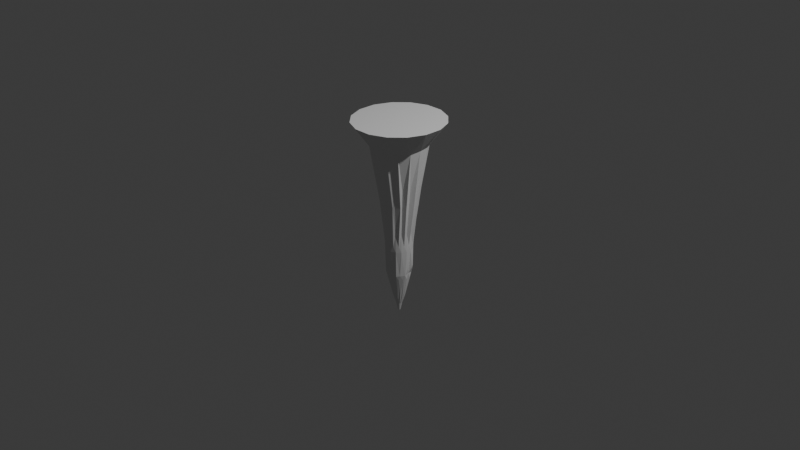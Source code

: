 # Source: stalactituwuL.blend  (saved by Blender 4.0.36; exported with 4.5.12 LTS)
import bpy
from mathutils import Matrix  # noqa: F401  (used for matrix-valued properties, if any)

bpy.ops.wm.read_factory_settings(use_empty=True)
scene = bpy.context.scene
scene.name = 'Scene'

# ---- collections
col_collection = bpy.data.collections.new('Collection'); scene.collection.children.link(col_collection)

# ---- world
world_world = bpy.data.worlds.new('World'); scene.world = world_world
world_world.use_nodes = True; world_world.node_tree.nodes.clear()
_N = world_world.node_tree.nodes; _L = world_world.node_tree.links
n0 = _N.new('ShaderNodeOutputWorld'); n0.name = 'World Output'; n0.location = (300, 300)
n1 = _N.new('ShaderNodeBackground'); n1.name = 'Background'; n1.location = (10, 300)
n1.inputs[0].default_value = (0.05088, 0.05088, 0.05088, 1.0)
_L.new(n1.outputs[0], n0.inputs[0])
n0.is_active_output = True
world_world.color = (0.05088, 0.05088, 0.05088)
world_world.use_sun_shadow = False
world_world.sun_shadow_jitter_overblur = 0.0

# ---- cameras
cam_camera = bpy.data.cameras.new('Camera')
cam_camera.clip_end = 100.0
cam_camera.ortho_scale = 7.314

# ---- lights
light_light = bpy.data.lights.new('Light', 'POINT')
light_light.transmission_factor = 0.0
light_light.use_soft_falloff = False
light_light.energy = 1000.0
light_light.shadow_soft_size = 0.1
light_light.shadow_maximum_resolution = 0.006
light_light.use_absolute_resolution = True

# ---- meshes
me_cylinder = bpy.data.meshes.new('Cylinder')
me_cylinder.from_pydata([(-5.387e-05, 0.1061, -0.8846), (-5.215e-08, 1.611, 0.974), (0.02095, 0.104, -0.8846), (0.3143, 1.58, 0.974), (0.04114, 0.09799, -0.8846), (0.6165, 1.488, 0.974), (0.05975, 0.08819, -0.8846), (0.895, 1.339, 0.974), (0.07606, 0.075, -0.8846), (1.139, 1.139, 0.974), (0.08945, 0.05892, -0.8846), (1.339, 0.895, 0.974), (0.0994, 0.04059, -0.8846), (1.488, 0.6165, 0.974), (0.1055, 0.02069, -0.8846), (1.58, 0.3143, 0.974), (0.1076, -5.652e-06, -0.8846), (1.611, 1.93e-07, 0.974), (0.1055, -0.0207, -0.8846), (1.58, -0.3143, 0.974), (0.0994, -0.0406, -0.8846), (1.488, -0.6165, 0.974), (0.08945, -0.05894, -0.8846), (1.339, -0.895, 0.974), (0.07606, -0.07501, -0.8846), (1.139, -1.139, 0.974), (0.05975, -0.0882, -0.8846), (0.895, -1.339, 0.974), (0.04114, -0.098, -0.8846), (0.6165, -1.488, 0.974), (0.02095, -0.104, -0.8846), (0.3143, -1.58, 0.974), (-5.387e-05, -0.1061, -0.8846), (-3.424e-08, -1.611, 0.974), (-0.02106, -0.104, -0.8845), (-0.3143, -1.58, 0.974), (-0.04125, -0.09801, -0.8845), (-0.6165, -1.488, 0.974), (-0.05986, -0.0882, -0.8845), (-0.895, -1.339, 0.974), (-0.07617, -0.07501, -0.8845), (-1.139, -1.139, 0.974), (-0.08956, -0.05894, -0.8845), (-1.339, -0.895, 0.974), (-0.09951, -0.0406, -0.8845), (-1.488, -0.6165, 0.974), (-0.1056, -0.0207, -0.8845), (-1.58, -0.3143, 0.974), (-0.1077, -5.669e-06, -0.8845), (-1.611, 1.312e-07, 0.974), (-0.1056, 0.02069, -0.8845), (-1.58, 0.3143, 0.974), (-0.09951, 0.04059, -0.8845), (-1.488, 0.6165, 0.974), (-0.08956, 0.05893, -0.8845), (-1.339, 0.895, 0.974), (-0.07617, 0.075, -0.8845), (-1.139, 1.139, 0.974), (-0.05986, 0.08819, -0.8845), (-0.895, 1.339, 0.974), (-0.04125, 0.09799, -0.8845), (-0.6165, 1.488, 0.974), (-0.02106, 0.104, -0.8846), (-0.3143, 1.58, 0.974), (-8.405e-07, 0.4853, -0.1044), (0.09468, 0.476, -0.1044), (0.1857, 0.4484, -0.1044), (0.2696, 0.4035, -0.1044), (0.3432, 0.3432, -0.1044), (0.4035, 0.2696, -0.1044), (0.4484, 0.1857, -0.1044), (0.476, 0.09468, -0.1044), (0.4853, -1.835e-07, -0.1044), (0.476, -0.09468, -0.1044), (0.4484, -0.1857, -0.1044), (0.4035, -0.2696, -0.1044), (0.3432, -0.3432, -0.1044), (0.2696, -0.4035, -0.1044), (0.1857, -0.4484, -0.1044), (0.09468, -0.476, -0.1044), (-8.405e-07, -0.4853, -0.1044), (-0.09468, -0.476, -0.1044), (-0.1857, -0.4484, -0.1044), (-0.2696, -0.4035, -0.1044), (-0.3432, -0.3432, -0.1044), (-0.4035, -0.2696, -0.1044), (-0.4484, -0.1857, -0.1044), (-0.476, -0.09468, -0.1044), (-0.4853, -1.835e-07, -0.1044), (-0.476, 0.09468, -0.1044), (-0.4484, 0.1857, -0.1044), (-0.4035, 0.2696, -0.1044), (-0.3432, 0.3432, -0.1044), (-0.2696, 0.4035, -0.1044), (-0.1857, 0.4484, -0.1044), (-0.09468, 0.476, -0.1044), (0.04405, 0.4225, -0.4732), (0.1376, 0.3977, -0.4732), (0.2238, 0.3574, -0.4732), (0.2994, 0.3031, -0.4732), (0.3614, 0.237, -0.4732), (0.4075, 0.1616, -0.4732), (0.4359, 0.07972, -0.4732), (0.4454, -0.005408, -0.4732), (0.4891, -0.08513, -0.4732), (0.4607, -0.167, -0.4732), (0.4146, -0.2424, -0.4732), (0.3526, -0.3085, -0.4732), (0.277, -0.3628, -0.4732), (0.1908, -0.4031, -0.4732), (0.09728, -0.428, -0.4732), (-4.152e-06, -0.4363, -0.4732), (-0.09729, -0.428, -0.4732), (-0.1908, -0.4031, -0.4732), (-0.2771, -0.3628, -0.4732), (-0.3526, -0.3085, -0.4732), (-0.4146, -0.2424, -0.4732), (-0.4607, -0.167, -0.4732), (-0.4467, -0.08023, -0.4716), (-0.4562, 0.004895, -0.4716), (-0.4467, 0.09002, -0.4716), (-0.4183, 0.1719, -0.4716), (-0.3722, 0.2473, -0.4716), (-0.3102, 0.3134, -0.4716), (-0.2346, 0.3677, -0.4716), (-0.1484, 0.408, -0.4716), (-0.09729, 0.4279, -0.4732), (-4.152e-06, 0.4363, -0.4732), (-8.405e-07, 0.4853, -0.2257), (0.09468, 0.476, -0.2257), (0.1857, 0.4484, -0.2257), (0.2696, 0.4035, -0.2257), (0.3432, 0.3432, -0.2257), (0.4035, 0.2696, -0.2257), (0.4484, 0.1857, -0.2257), (0.476, 0.09468, -0.2257), (0.4853, -1.835e-07, -0.2257), (0.476, -0.09468, -0.2257), (0.4484, -0.1857, -0.2257), (0.4035, -0.2696, -0.2257), (0.3432, -0.3432, -0.2257), (0.2696, -0.4035, -0.2257), (0.1857, -0.4484, -0.2257), (0.09468, -0.476, -0.2257), (-8.405e-07, -0.4853, -0.2257), (-0.09468, -0.476, -0.2257), (-0.1857, -0.4484, -0.2257), (-0.2696, -0.4035, -0.2257), (-0.3432, -0.3432, -0.2257), (-0.4035, -0.2696, -0.2257), (-0.4484, -0.1857, -0.2257), (-0.476, -0.09468, -0.2257), (-0.4853, -1.835e-07, -0.2257), (-0.476, 0.09468, -0.2257), (-0.4484, 0.1857, -0.2257), (-0.4035, 0.2696, -0.2257), (-0.3432, 0.3432, -0.2257), (-0.2696, 0.4035, -0.2257), (-0.1857, 0.4484, -0.2257), (-0.09468, 0.476, -0.2257), (-5.116e-10, 0.6886, 0.3521), (0.1343, 0.6754, 0.3521), (0.2635, 0.6362, 0.3521), (0.3826, 0.5725, 0.3521), (0.4869, 0.4869, 0.3521), (0.5725, 0.3826, 0.3521), (0.6362, 0.2635, 0.3521), (0.6754, 0.1343, 0.3521), (0.6886, 1.145e-09, 0.3521), (0.6754, -0.1343, 0.3521), (0.6362, -0.2635, 0.3521), (0.5725, -0.3826, 0.3521), (0.4869, -0.4869, 0.3521), (0.3826, -0.5725, 0.3521), (0.2635, -0.6362, 0.3521), (0.1343, -0.6754, 0.3521), (-5.116e-10, -0.6886, 0.3521), (-0.1343, -0.6754, 0.3521), (-0.2635, -0.6362, 0.3521), (-0.3826, -0.5725, 0.3521), (-0.6362, -0.2635, 0.3521), (-0.6754, -0.1343, 0.3521), (-0.6886, 1.145e-09, 0.3521), (-0.6754, 0.1343, 0.3521), (-0.5908, 0.2671, 0.3563), (-0.535, 0.3847, 0.3563), (-0.4869, 0.4869, 0.3521), (-0.3826, 0.5725, 0.3521), (-0.2635, 0.6362, 0.3521), (-0.1564, 0.6734, 0.3521), (0.1489, 0.5493, 0.1854), (0.2863, 0.5649, 0.1828), (0.4054, 0.5012, 0.1828), (0.5097, 0.4156, 0.1828), (0.5954, 0.3112, 0.1828), (0.6362, 0.2635, 0.1799), (0.6856, 0.1182, 0.1745), (0.6988, -0.01613, 0.1745), (0.6856, -0.1505, 0.1745), (0.6464, -0.2796, 0.1745), (0.3832, -0.5314, 0.1686), (0.2737, -0.6523, 0.1745), (-0.1343, -0.6754, 0.1799), (-0.2635, -0.6362, 0.1799), (-0.3826, -0.5725, 0.1799), (-0.4869, -0.4869, 0.1799), (-0.5725, -0.3826, 0.1799), (-0.6362, -0.2635, 0.1799), (-0.6716, -0.155, 0.1791), (-0.6569, -0.04141, 0.184), (-0.6206, 0.1394, 0.1843), (-0.5732, 0.2627, 0.1908), (-0.52, 0.3342, 0.1869), (-0.4952, 0.4322, 0.1826), (-0.3908, 0.5178, 0.1826), (-0.2718, 0.5814, 0.1826), (-0.1343, 0.6062, 0.1762), (0.01458, 0.5625, 0.1854), (0.0, 1.0, 0.75), (0.1951, 0.9808, 0.75), (0.3827, 0.9239, 0.75), (0.5556, 0.8315, 0.75), (0.7071, 0.7071, 0.75), (0.8315, 0.5556, 0.75), (0.9429, 0.3722, 0.7385), (0.9998, 0.1846, 0.7385), (1.0, 0.0, 0.75), (0.9808, -0.1951, 0.75), (0.9239, -0.3827, 0.75), (0.8315, -0.5556, 0.75), (0.7071, -0.7071, 0.75), (0.5556, -0.8315, 0.75), (0.3827, -0.9239, 0.75), (0.1951, -0.9808, 0.75), (0.0, -1.0, 0.75), (-0.1951, -0.9808, 0.75), (-0.3827, -0.9239, 0.75), (-0.5556, -0.8315, 0.75), (-0.7071, -0.7071, 0.75), (-0.8315, -0.5556, 0.75), (-0.9239, -0.3827, 0.75), (-0.9808, -0.1951, 0.75), (-1.0, 0.0, 0.75), (-0.9967, 0.2222, 0.7328), (-0.927, 0.4358, 0.7442), (-0.8315, 0.5556, 0.75), (-0.7071, 0.7071, 0.75), (-0.5556, 0.8315, 0.75), (-0.3827, 0.9239, 0.75), (-0.1951, 0.9808, 0.75), (0.07555, 0.3743, -0.5941), (0.1482, 0.3526, -0.5941), (0.2152, 0.3173, -0.5941), (0.2739, 0.2699, -0.5941), (0.3221, 0.212, -0.5941), (0.3578, 0.1461, -0.5941), (0.3799, 0.07446, -0.5941), (0.3873, -1.6e-06, -0.5941), (0.3799, -0.07446, -0.5941), (0.3578, -0.1461, -0.5941), (0.322, -0.212, -0.5941), (0.2739, -0.2699, -0.5941), (0.2152, -0.3173, -0.5941), (0.1482, -0.3526, -0.5941), (0.07555, -0.3743, -0.5941), (-1.513e-05, -0.3817, -0.5941), (-0.07558, -0.3743, -0.5941), (-0.1482, -0.3526, -0.5941), (-0.2152, -0.3173, -0.5941), (-0.2739, -0.2699, -0.5941), (-0.3221, -0.212, -0.5941), (-0.3578, -0.1461, -0.5942), (-0.3799, -0.07446, -0.5942), (-0.3873, -1.601e-06, -0.5942), (-0.3799, 0.07445, -0.5942), (-0.3578, 0.146, -0.5941), (-0.3221, 0.212, -0.5941), (-0.2739, 0.2699, -0.5941), (-0.2152, 0.3173, -0.5941), (-0.1482, 0.3526, -0.5941), (-0.07558, 0.3743, -0.5941), (-1.513e-05, 0.3817, -0.5941), (0.09468, 0.476, -0.2863), (0.1857, 0.4484, -0.2863), (0.2696, 0.4035, -0.2863), (0.3432, 0.3432, -0.2863), (0.4035, 0.2696, -0.2863), (0.4484, 0.1857, -0.2863), (0.476, 0.09468, -0.2863), (0.4853, -1.835e-07, -0.2863), (0.476, -0.09468, -0.2863), (0.4484, -0.1857, -0.2863), (0.4035, -0.2696, -0.2863), (0.3432, -0.3432, -0.2863), (0.2696, -0.4035, -0.2863), (0.1857, -0.4484, -0.2863), (0.09468, -0.476, -0.2863), (-8.405e-07, -0.4853, -0.2863), (-0.09468, -0.476, -0.2863), (-0.1857, -0.4484, -0.2863), (-0.2696, -0.4035, -0.2863), (-0.3432, -0.3432, -0.2863), (-0.4035, -0.2696, -0.2863), (-0.4484, -0.1857, -0.2863), (-0.476, -0.09468, -0.2863), (-0.4853, -1.835e-07, -0.2863), (-0.476, 0.09468, -0.2863), (-0.4484, 0.1857, -0.2863), (-0.4035, 0.2696, -0.2863), (-0.3432, 0.3432, -0.2863), (-0.2696, 0.4035, -0.2863), (-0.1857, 0.4484, -0.2863), (-0.09468, 0.476, -0.2863), (-8.405e-07, 0.4853, -0.2863), (-0.0313, 0.4183, -0.544), (0.0592, 0.4099, -0.544), (0.1566, 0.4016, -0.5471), (0.2368, 0.3612, -0.5471), (0.3071, 0.307, -0.5471), (0.3294, 0.264, -0.5424), (0.3932, 0.1902, -0.5439), (0.4196, 0.1083, -0.5439), (0.4285, 0.02317, -0.5439), (0.3834, -0.06367, -0.535), (0.3932, -0.1438, -0.5439), (0.3496, -0.2441, -0.5397), (0.2919, -0.3103, -0.5397), (0.2216, -0.3645, -0.5397), (0.1414, -0.4048, -0.5397), (0.05437, -0.4297, -0.5397), (-0.03613, -0.4381, -0.5397), (-0.1266, -0.4297, -0.5397), (-0.2136, -0.4048, -0.5397), (-0.2151, -0.363, -0.5398), (-0.2854, -0.3087, -0.5398), (-0.3431, -0.2426, -0.5398), (-0.3859, -0.1672, -0.5398), (-0.4123, -0.08534, -0.5398), (-0.4212, -0.0002124, -0.5398), (-0.4123, 0.08491, -0.5398), (-0.4333, 0.165, -0.5414), (-0.3904, 0.2404, -0.5414), (-0.364, 0.2885, -0.5368), (-0.2937, 0.3428, -0.5368), (-0.2135, 0.3831, -0.5368), (-0.1218, 0.4099, -0.544), (0.04018, 0.2003, -0.801), (0.07906, 0.1887, -0.801), (0.1149, 0.1698, -0.801), (0.1463, 0.1444, -0.801), (0.1721, 0.1134, -0.801), (0.1912, 0.07813, -0.801), (0.203, 0.03982, -0.801), (0.207, -2.984e-05, -0.801), (0.203, -0.03988, -0.801), (0.1912, -0.07819, -0.801), (0.1721, -0.1135, -0.801), (0.1463, -0.1445, -0.801), (0.1149, -0.1699, -0.801), (0.07906, -0.1887, -0.801), (0.04018, -0.2004, -0.801), (-0.0002672, -0.2043, -0.801), (-0.04071, -0.2004, -0.801), (-0.07961, -0.1888, -0.801), (-0.1155, -0.1699, -0.801), (-0.1469, -0.1445, -0.801), (-0.1727, -0.1135, -0.801), (-0.1918, -0.07821, -0.801), (-0.2036, -0.03989, -0.801), (-0.2076, -2.984e-05, -0.801), (-0.2036, 0.03983, -0.801), (-0.1918, 0.07815, -0.801), (-0.1727, 0.1135, -0.801), (-0.1469, 0.1444, -0.801), (-0.1155, 0.1698, -0.801), (-0.0796, 0.1887, -0.801), (-0.04071, 0.2003, -0.801), (-0.0002672, 0.2042, -0.801), (4.267e-05, 0.04643, -0.9607), (0.009234, 0.04554, -0.9607), (0.01807, 0.0429, -0.9607), (0.02622, 0.03861, -0.9607), (0.03336, 0.03283, -0.9607), (0.03922, 0.0258, -0.9607), (0.04357, 0.01777, -0.9608), (0.04626, 0.009063, -0.9608), (0.04716, 5.288e-06, -0.9608), (0.04626, -0.009053, -0.9608), (0.04357, -0.01776, -0.9607), (0.03922, -0.02579, -0.9607), (0.03336, -0.03282, -0.9607), (0.02622, -0.03859, -0.9607), (0.01807, -0.04288, -0.9607), (0.009233, -0.04552, -0.9607), (4.266e-05, -0.04641, -0.9607), (-0.009147, -0.04552, -0.9607), (-0.01798, -0.04288, -0.9607), (-0.02613, -0.03859, -0.9607), (-0.03326, -0.03281, -0.9607), (-0.03912, -0.02578, -0.9607), (-0.04347, -0.01776, -0.9607), (-0.04615, -0.009049, -0.9607), (-0.04706, 5.272e-06, -0.9607), (-0.04615, 0.00906, -0.9607), (-0.04347, 0.01777, -0.9607), (-0.03912, 0.02579, -0.9607), (-0.03326, 0.03282, -0.9607), (-0.02613, 0.0386, -0.9607), (-0.01798, 0.04289, -0.9607), (-0.009148, 0.04553, -0.9607), (0.5167, -0.3511, 0.0717), (0.6446, -0.283, 0.1745), (0.3866, -0.5304, 0.1688), (0.2709, -0.6499, 0.1706), (0.2737, -0.6523, 0.1745), (0.1343, -0.6754, 0.352), (-0.5572, -0.5572, 0.4791), (-0.3826, -0.5725, 0.3521)], [], [(218, 1, 3, 219), (219, 3, 5, 220), (220, 5, 7, 221), (221, 7, 9, 222), (222, 9, 11, 223), (223, 11, 13, 224), (224, 13, 15, 225), (225, 15, 17, 226), (226, 17, 19, 227), (227, 19, 21, 228), (228, 21, 23, 229), (229, 23, 25, 230), (230, 25, 27, 231), (231, 27, 29, 232), (232, 29, 31, 233), (233, 31, 33, 234), (234, 33, 35, 235), (235, 35, 37, 236), (236, 37, 39, 237), (237, 39, 41, 238), (238, 41, 43, 239), (239, 43, 45, 240), (240, 45, 47, 241), (241, 47, 49, 242), (242, 49, 51, 243), (243, 51, 53, 244), (244, 53, 55, 245), (245, 55, 57, 246), (246, 57, 59, 247), (247, 59, 61, 248), (3, 1, 63, 61, 59, 57, 55, 53, 51, 49, 47, 45, 43, 41, 39, 37, 35, 33, 31, 29, 27, 25, 23, 21, 19, 17, 15, 13, 11, 9, 7, 5), (248, 61, 63, 249), (249, 63, 1, 218), (4, 6, 381, 380), (159, 95, 64, 128), (158, 94, 95, 159), (157, 93, 94, 158), (156, 92, 93, 157), (155, 91, 92, 156), (154, 90, 91, 155), (153, 89, 90, 154), (152, 88, 89, 153), (151, 87, 88, 152), (150, 86, 87, 151), (149, 85, 86, 150), (148, 84, 85, 149), (147, 83, 84, 148), (146, 82, 83, 147), (145, 81, 82, 146), (144, 80, 81, 145), (143, 79, 80, 144), (142, 78, 79, 143), (141, 77, 78, 142), (140, 76, 77, 141), (139, 75, 76, 140), (138, 74, 75, 139), (137, 73, 74, 138), (136, 72, 73, 137), (135, 71, 72, 136), (134, 70, 71, 135), (133, 69, 70, 134), (132, 68, 69, 133), (131, 67, 68, 132), (130, 66, 67, 131), (129, 65, 66, 130), (128, 64, 65, 129), (314, 127, 96, 315), (315, 96, 97, 316), (316, 97, 98, 317), (317, 98, 99, 318), (318, 99, 100, 319), (319, 100, 101, 320), (320, 101, 102, 321), (321, 102, 103, 322), (322, 103, 104, 323), (323, 104, 105, 324), (324, 105, 106, 325), (325, 106, 107, 326), (326, 107, 108, 327), (327, 108, 109, 328), (328, 109, 110, 329), (329, 110, 111, 330), (330, 111, 112, 331), (331, 112, 113, 332), (332, 113, 114, 333), (333, 114, 115, 334), (334, 115, 116, 335), (335, 116, 117, 336), (336, 117, 118, 337), (337, 118, 119, 338), (338, 119, 120, 339), (339, 120, 121, 340), (340, 121, 122, 341), (341, 122, 123, 342), (342, 123, 124, 343), (343, 124, 125, 344), (344, 125, 126, 345), (345, 126, 127, 314), (313, 128, 129, 282), (282, 129, 130, 283), (283, 130, 131, 284), (284, 131, 132, 285), (285, 132, 133, 286), (286, 133, 134, 287), (287, 134, 135, 288), (288, 135, 136, 289), (289, 136, 137, 290), (290, 137, 138, 291), (291, 138, 139, 292), (292, 139, 140, 293), (293, 140, 141, 294), (294, 141, 142, 295), (295, 142, 143, 296), (296, 143, 144, 297), (297, 144, 145, 298), (298, 145, 146, 299), (299, 146, 147, 300), (300, 147, 148, 301), (301, 148, 149, 302), (302, 149, 150, 303), (303, 150, 151, 304), (304, 151, 152, 305), (305, 152, 153, 306), (306, 153, 154, 307), (307, 154, 155, 308), (308, 155, 156, 309), (309, 156, 157, 310), (310, 157, 158, 311), (311, 158, 159, 312), (312, 159, 128, 313), (216, 189, 160, 217), (215, 188, 189, 216), (214, 187, 188, 215), (213, 186, 187, 214), (212, 185, 186, 213), (211, 184, 185, 212), (210, 183, 184, 211), (209, 182, 183, 210), (208, 181, 182, 209), (207, 180, 181, 208), (206, 180, 207), (180, 416, 238, 239), (203, 178, 179, 204), (202, 177, 178, 203), (202, 176, 177), (201, 174, 175, 415, 414), (200, 173, 174, 201), (200, 172, 173), (199, 170, 171, 411), (198, 169, 170, 199), (197, 168, 169, 198), (196, 167, 168, 197), (195, 166, 167, 196), (194, 165, 166, 195), (193, 164, 165, 194), (192, 163, 164, 193), (191, 162, 163, 192), (190, 161, 162, 191), (217, 160, 161, 190), (64, 217, 190, 65), (65, 190, 191, 66), (66, 191, 192, 67), (67, 192, 193, 68), (68, 193, 194, 69), (69, 194, 195, 70), (70, 195, 196, 71), (71, 196, 197, 72), (72, 197, 198, 73), (73, 198, 199, 74), (412, 171, 172, 200), (74, 199, 411, 410, 75), (76, 200, 77), (77, 200, 201, 78), (202, 415, 175, 176), (78, 201, 414, 413, 79), (80, 202, 81), (81, 202, 203, 82), (82, 203, 204, 83), (83, 204, 205, 84), (84, 205, 206, 85), (85, 206, 207, 86), (86, 207, 208, 87), (87, 208, 209, 88), (88, 209, 210, 89), (89, 210, 211, 90), (90, 211, 212, 91), (91, 212, 213, 92), (92, 213, 214, 93), (93, 214, 215, 94), (94, 215, 216, 95), (95, 216, 217, 64), (189, 249, 218, 160), (188, 248, 249, 189), (187, 247, 248, 188), (186, 246, 247, 187), (185, 245, 246, 186), (184, 244, 245, 185), (183, 243, 244, 184), (182, 242, 243, 183), (181, 241, 242, 182), (180, 240, 241, 181), (180, 239, 240), (205, 180, 206), (204, 179, 417, 205), (178, 236, 237, 179), (177, 235, 236, 178), (176, 234, 235, 177), (175, 233, 234, 176), (174, 232, 233, 175), (173, 231, 232, 174), (172, 230, 231, 173), (171, 229, 230, 172), (170, 228, 229, 171), (169, 227, 228, 170), (168, 226, 227, 169), (167, 225, 226, 168), (166, 224, 225, 167), (165, 223, 224, 166), (164, 222, 223, 165), (163, 221, 222, 164), (162, 220, 221, 163), (161, 219, 220, 162), (160, 218, 219, 161), (376, 280, 281, 377), (375, 279, 280, 376), (374, 278, 279, 375), (373, 277, 278, 374), (372, 276, 277, 373), (371, 275, 276, 372), (370, 274, 275, 371), (369, 273, 274, 370), (368, 272, 273, 369), (367, 271, 272, 368), (366, 270, 271, 367), (365, 269, 270, 366), (364, 268, 269, 365), (363, 267, 268, 364), (362, 266, 267, 363), (361, 265, 266, 362), (360, 264, 265, 361), (359, 263, 264, 360), (358, 262, 263, 359), (357, 261, 262, 358), (356, 260, 261, 357), (355, 259, 260, 356), (354, 258, 259, 355), (353, 257, 258, 354), (352, 256, 257, 353), (351, 255, 256, 352), (350, 254, 255, 351), (349, 253, 254, 350), (348, 252, 253, 349), (347, 251, 252, 348), (346, 250, 251, 347), (377, 281, 250, 346), (126, 312, 313, 127), (125, 311, 312, 126), (124, 310, 311, 125), (123, 309, 310, 124), (122, 308, 309, 123), (121, 307, 308, 122), (120, 306, 307, 121), (119, 305, 306, 120), (118, 304, 305, 119), (117, 303, 304, 118), (116, 302, 303, 117), (115, 301, 302, 116), (114, 300, 301, 115), (113, 299, 300, 114), (112, 298, 299, 113), (111, 297, 298, 112), (110, 296, 297, 111), (109, 295, 296, 110), (108, 294, 295, 109), (107, 293, 294, 108), (106, 292, 293, 107), (105, 291, 292, 106), (104, 290, 291, 105), (103, 289, 290, 104), (102, 288, 289, 103), (101, 287, 288, 102), (100, 286, 287, 101), (99, 285, 286, 100), (98, 284, 285, 99), (97, 283, 284, 98), (96, 282, 283, 97), (127, 313, 282, 96), (280, 345, 314, 281), (279, 344, 345, 280), (278, 343, 344, 279), (277, 342, 343, 278), (276, 341, 342, 277), (275, 340, 341, 276), (274, 339, 340, 275), (273, 338, 339, 274), (272, 337, 338, 273), (271, 336, 337, 272), (270, 335, 336, 271), (269, 334, 335, 270), (268, 333, 334, 269), (267, 332, 333, 268), (266, 331, 332, 267), (265, 330, 331, 266), (264, 329, 330, 265), (263, 328, 329, 264), (262, 327, 328, 263), (261, 326, 327, 262), (260, 325, 326, 261), (259, 324, 325, 260), (258, 323, 324, 259), (257, 322, 323, 258), (256, 321, 322, 257), (255, 320, 321, 256), (254, 319, 320, 255), (253, 318, 319, 254), (252, 317, 318, 253), (251, 316, 317, 252), (250, 315, 316, 251), (281, 314, 315, 250), (0, 377, 346, 2), (2, 346, 347, 4), (4, 347, 348, 6), (6, 348, 349, 8), (8, 349, 350, 10), (10, 350, 351, 12), (12, 351, 352, 14), (14, 352, 353, 16), (16, 353, 354, 18), (18, 354, 355, 20), (20, 355, 356, 22), (22, 356, 357, 24), (24, 357, 358, 26), (26, 358, 359, 28), (28, 359, 360, 30), (30, 360, 361, 32), (32, 361, 362, 34), (34, 362, 363, 36), (36, 363, 364, 38), (38, 364, 365, 40), (40, 365, 366, 42), (42, 366, 367, 44), (44, 367, 368, 46), (46, 368, 369, 48), (48, 369, 370, 50), (50, 370, 371, 52), (52, 371, 372, 54), (54, 372, 373, 56), (56, 373, 374, 58), (58, 374, 375, 60), (60, 375, 376, 62), (62, 376, 377, 0), (378, 379, 380, 381, 382, 383, 384, 385, 386, 387, 388, 389, 390, 391, 392, 393, 394, 395, 396, 397, 398, 399, 400, 401, 402, 403, 404, 405, 406, 407, 408, 409), (22, 24, 390, 389), (40, 42, 399, 398), (58, 60, 408, 407), (14, 16, 386, 385), (32, 34, 395, 394), (50, 52, 404, 403), (6, 8, 382, 381), (24, 26, 391, 390), (42, 44, 400, 399), (60, 62, 409, 408), (16, 18, 387, 386), (34, 36, 396, 395), (52, 54, 405, 404), (8, 10, 383, 382), (26, 28, 392, 391), (0, 2, 379, 378), (44, 46, 401, 400), (62, 0, 378, 409), (18, 20, 388, 387), (36, 38, 397, 396), (54, 56, 406, 405), (10, 12, 384, 383), (28, 30, 393, 392), (46, 48, 402, 401), (2, 4, 380, 379), (20, 22, 389, 388), (38, 40, 398, 397), (56, 58, 407, 406), (12, 14, 385, 384), (30, 32, 394, 393), (48, 50, 403, 402), (410, 411, 171, 412), (75, 410, 412, 200, 76), (413, 414, 415, 202), (79, 413, 202, 80), (416, 180, 205, 417), (179, 237, 238, 416, 417)])
_uv = me_cylinder.uv_layers.new(name='UVMap')
_uv.uv.foreach_set('vector', [1.0, 0.9375, 1.0, 1.0, 0.9688, 1.0, 0.9688, 0.9375, 0.9688, 0.9375, 0.9688, 1.0, 0.9375, 1.0, 0.9375, 0.9375, 0.9375, 0.9375, 0.9375, 1.0, 0.9062, 1.0, 0.9062, 0.9375, 0.9062, 0.9375, 0.9062, 1.0, 0.875, 1.0, 0.875, 0.9375, 0.875, 0.9375, 0.875, 1.0, 0.8438, 1.0, 0.8438, 0.9375, 0.8438, 0.9375, 0.8438, 1.0, 0.8125, 1.0, 0.8125, 0.9375, 0.8125, 0.9375, 0.8125, 1.0, 0.7812, 1.0, 0.7812, 0.9375, 0.7812, 0.9375, 0.7812, 1.0, 0.75, 1.0, 0.75, 0.9375, 0.75, 0.9375, 0.75, 1.0, 0.7188, 1.0, 0.7188, 0.9375, 0.7188, 0.9375, 0.7188, 1.0, 0.6875, 1.0, 0.6875, 0.9375, 0.6875, 0.9375, 0.6875, 1.0, 0.6562, 1.0, 0.6562, 0.9375, 0.6562, 0.9375, 0.6562, 1.0, 0.625, 1.0, 0.625, 0.9375, 0.625, 0.9375, 0.625, 1.0, 0.5938, 1.0, 0.5938, 0.9375, 0.5938, 0.9375, 0.5938, 1.0, 0.5625, 1.0, 0.5625, 0.9375, 0.5625, 0.9375, 0.5625, 1.0, 0.5312, 1.0, 0.5312, 0.9375, 0.5312, 0.9375, 0.5312, 1.0, 0.5, 1.0, 0.5, 0.9375, 0.5, 0.9375, 0.5, 1.0, 0.4688, 1.0, 0.4688, 0.9375, 0.4688, 0.9375, 0.4688, 1.0, 0.4375, 1.0, 0.4375, 0.9375, 0.4375, 0.9375, 0.4375, 1.0, 0.4062, 1.0, 0.4062, 0.9375, 0.4062, 0.9375, 0.4062, 1.0, 0.375, 1.0, 0.375, 0.9375, 0.375, 0.9375, 0.375, 1.0, 0.3438, 1.0, 0.3438, 0.9375, 0.3438, 0.9375, 0.3438, 1.0, 0.3125, 1.0, 0.3125, 0.9375, 0.3125, 0.9375, 0.3125, 1.0, 0.2812, 1.0, 0.2812, 0.9375, 0.2812, 0.9375, 0.2812, 1.0, 0.25, 1.0, 0.25, 0.9375, 0.25, 0.9375, 0.25, 1.0, 0.2188, 1.0, 0.2188, 0.9375, 0.2188, 0.9375, 0.2188, 1.0, 0.1875, 1.0, 0.1875, 0.9375, 0.1875, 0.9375, 0.1875, 1.0, 0.1562, 1.0, 0.1562, 0.9375, 0.1562, 0.9375, 0.1562, 1.0, 0.125, 1.0, 0.125, 0.9375, 0.125, 0.9375, 0.125, 1.0, 0.09375, 1.0, 0.09375, 0.9375, 0.09375, 0.9375, 0.09375, 1.0, 0.0625, 1.0, 0.0625, 0.9375, 0.2968, 0.4854, 0.25, 0.49, 0.2032, 0.4854, 0.1582, 0.4717, 0.1167, 0.4496, 0.08029, 0.4197, 0.05045, 0.3833, 0.02827, 0.3418, 0.01461, 0.2968, 0.01, 0.25, 0.01461, 0.2032, 0.02827, 0.1582, 0.05045, 0.1167, 0.08029, 0.08029, 0.1167, 0.05045, 0.1582, 0.02827, 0.2032, 0.01461, 0.25, 0.01, 0.2968, 0.01461, 0.3418, 0.02827, 0.3833, 0.05045, 0.4197, 0.08029, 0.4496, 0.1167, 0.4717, 0.1582, 0.4854, 0.2032, 0.49, 0.25, 0.4854, 0.2968, 0.4717, 0.3418, 0.4496, 0.3833, 0.4197, 0.4197, 0.3833, 0.4496, 0.3418, 0.4717, 0.0625, 0.9375, 0.0625, 1.0, 0.03125, 1.0, 0.03125, 0.9375, 0.03125, 0.9375, 0.03125, 1.0, 0.0, 1.0, 0.0, 0.9375, 0.9375, 0.5, 0.9062, 0.5, 0.9062, 0.5, 0.9375, 0.5, 0.03125, 0.6875, 0.03125, 0.75, 0.0, 0.75, 0.0, 0.6875, 0.0625, 0.6875, 0.0625, 0.75, 0.03125, 0.75, 0.03125, 0.6875, 0.09375, 0.6875, 0.09375, 0.75, 0.0625, 0.75, 0.0625, 0.6875, 0.125, 0.6875, 0.125, 0.75, 0.09375, 0.75, 0.09375, 0.6875, 0.1562, 0.6875, 0.1562, 0.75, 0.125, 0.75, 0.125, 0.6875, 0.1875, 0.6875, 0.1875, 0.75, 0.1562, 0.75, 0.1562, 0.6875, 0.2188, 0.6875, 0.2188, 0.75, 0.1875, 0.75, 0.1875, 0.6875, 0.25, 0.6875, 0.25, 0.75, 0.2188, 0.75, 0.2188, 0.6875, 0.2812, 0.6875, 0.2812, 0.75, 0.25, 0.75, 0.25, 0.6875, 0.3125, 0.6875, 0.3125, 0.75, 0.2812, 0.75, 0.2812, 0.6875, 0.3438, 0.6875, 0.3438, 0.75, 0.3125, 0.75, 0.3125, 0.6875, 0.375, 0.6875, 0.375, 0.75, 0.3438, 0.75, 0.3438, 0.6875, 0.4062, 0.6875, 0.4062, 0.75, 0.375, 0.75, 0.375, 0.6875, 0.4375, 0.6875, 0.4375, 0.75, 0.4062, 0.75, 0.4062, 0.6875, 0.4688, 0.6875, 0.4688, 0.75, 0.4375, 0.75, 0.4375, 0.6875, 0.5, 0.6875, 0.5, 0.75, 0.4688, 0.75, 0.4688, 0.6875, 0.5312, 0.6875, 0.5312, 0.75, 0.5, 0.75, 0.5, 0.6875, 0.5625, 0.6875, 0.5625, 0.75, 0.5312, 0.75, 0.5312, 0.6875, 0.5938, 0.6875, 0.5938, 0.75, 0.5625, 0.75, 0.5625, 0.6875, 0.625, 0.6875, 0.625, 0.75, 0.5938, 0.75, 0.5938, 0.6875, 0.6562, 0.6875, 0.6562, 0.75, 0.625, 0.75, 0.625, 0.6875, 0.6875, 0.6875, 0.6875, 0.75, 0.6562, 0.75, 0.6562, 0.6875, 0.7188, 0.6875, 0.7188, 0.75, 0.6875, 0.75, 0.6875, 0.6875, 0.75, 0.6875, 0.75, 0.75, 0.7188, 0.75, 0.7188, 0.6875, 0.7812, 0.6875, 0.7812, 0.75, 0.75, 0.75, 0.75, 0.6875, 0.8125, 0.6875, 0.8125, 0.75, 0.7812, 0.75, 0.7812, 0.6875, 0.8438, 0.6875, 0.8438, 0.75, 0.8125, 0.75, 0.8125, 0.6875, 0.875, 0.6875, 0.875, 0.75, 0.8438, 0.75, 0.8438, 0.6875, 0.9062, 0.6875, 0.9062, 0.75, 0.875, 0.75, 0.875, 0.6875, 0.9375, 0.6875, 0.9375, 0.75, 0.9062, 0.75, 0.9062, 0.6875, 0.9688, 0.6875, 0.9688, 0.75, 0.9375, 0.75, 0.9375, 0.6875, 1.0, 0.6875, 1.0, 0.75, 0.9688, 0.75, 0.9688, 0.6875, 1.0, 0.5938, 1.0, 0.625, 0.9688, 0.625, 0.9688, 0.5938, 0.9688, 0.5938, 0.9688, 0.625, 0.9375, 0.625, 0.9375, 0.5938, 0.9375, 0.5938, 0.9375, 0.625, 0.9062, 0.625, 0.9062, 0.5938, 0.9062, 0.5938, 0.9062, 0.625, 0.875, 0.625, 0.875, 0.5938, 0.875, 0.5938, 0.875, 0.625, 0.8438, 0.625, 0.8438, 0.5938, 0.8438, 0.5938, 0.8438, 0.625, 0.8125, 0.625, 0.8125, 0.5938, 0.8125, 0.5938, 0.8125, 0.625, 0.7812, 0.625, 0.7812, 0.5938, 0.7812, 0.5938, 0.7812, 0.625, 0.75, 0.625, 0.75, 0.5938, 0.75, 0.5938, 0.75, 0.625, 0.7188, 0.625, 0.7188, 0.5938, 0.7188, 0.5938, 0.7188, 0.625, 0.6875, 0.625, 0.6875, 0.5938, 0.6875, 0.5938, 0.6875, 0.625, 0.6562, 0.625, 0.6562, 0.5938, 0.6562, 0.5938, 0.6562, 0.625, 0.625, 0.625, 0.625, 0.5938, 0.625, 0.5938, 0.625, 0.625, 0.5938, 0.625, 0.5938, 0.5938, 0.5938, 0.5938, 0.5938, 0.625, 0.5625, 0.625, 0.5625, 0.5938, 0.5625, 0.5938, 0.5625, 0.625, 0.5312, 0.625, 0.5312, 0.5938, 0.5312, 0.5938, 0.5312, 0.625, 0.5, 0.625, 0.5, 0.5938, 0.5, 0.5938, 0.5, 0.625, 0.4688, 0.625, 0.4688, 0.5938, 0.4688, 0.5938, 0.4688, 0.625, 0.4375, 0.625, 0.4375, 0.5938, 0.4375, 0.5938, 0.4375, 0.625, 0.4062, 0.625, 0.4062, 0.5938, 0.4062, 0.5938, 0.4062, 0.625, 0.375, 0.625, 0.375, 0.5938, 0.375, 0.5938, 0.375, 0.625, 0.3438, 0.625, 0.3438, 0.5938, 0.3438, 0.5938, 0.3438, 0.625, 0.3125, 0.625, 0.3125, 0.5938, 0.3125, 0.5938, 0.3125, 0.625, 0.2812, 0.625, 0.2812, 0.5938, 0.2812, 0.5938, 0.2812, 0.625, 0.25, 0.625, 0.25, 0.5938, 0.25, 0.5938, 0.25, 0.625, 0.2188, 0.625, 0.2188, 0.5938, 0.2188, 0.5938, 0.2188, 0.625, 0.1875, 0.625, 0.1875, 0.5938, 0.1875, 0.5938, 0.1875, 0.625, 0.1562, 0.625, 0.1562, 0.5938, 0.1562, 0.5938, 0.1562, 0.625, 0.125, 0.625, 0.125, 0.5938, 0.125, 0.5938, 0.125, 0.625, 0.09375, 0.625, 0.09375, 0.5938, 0.09375, 0.5938, 0.09375, 0.625, 0.0625, 0.625, 0.0625, 0.5938, 0.0625, 0.5938, 0.0625, 0.625, 0.03125, 0.625, 0.03125, 0.5938, 0.03125, 0.5938, 0.03125, 0.625, 0.0, 0.625, 0.0, 0.5938, 1.0, 0.6562, 1.0, 0.6875, 0.9688, 0.6875, 0.9688, 0.6562, 0.9688, 0.6562, 0.9688, 0.6875, 0.9375, 0.6875, 0.9375, 0.6562, 0.9375, 0.6562, 0.9375, 0.6875, 0.9062, 0.6875, 0.9062, 0.6562, 0.9062, 0.6562, 0.9062, 0.6875, 0.875, 0.6875, 0.875, 0.6562, 0.875, 0.6562, 0.875, 0.6875, 0.8438, 0.6875, 0.8438, 0.6562, 0.8438, 0.6562, 0.8438, 0.6875, 0.8125, 0.6875, 0.8125, 0.6562, 0.8125, 0.6562, 0.8125, 0.6875, 0.7812, 0.6875, 0.7812, 0.6562, 0.7812, 0.6562, 0.7812, 0.6875, 0.75, 0.6875, 0.75, 0.6562, 0.75, 0.6562, 0.75, 0.6875, 0.7188, 0.6875, 0.7188, 0.6562, 0.7188, 0.6562, 0.7188, 0.6875, 0.6875, 0.6875, 0.6875, 0.6562, 0.6875, 0.6562, 0.6875, 0.6875, 0.6562, 0.6875, 0.6562, 0.6562, 0.6562, 0.6562, 0.6562, 0.6875, 0.625, 0.6875, 0.625, 0.6562, 0.625, 0.6562, 0.625, 0.6875, 0.5938, 0.6875, 0.5938, 0.6562, 0.5938, 0.6562, 0.5938, 0.6875, 0.5625, 0.6875, 0.5625, 0.6562, 0.5625, 0.6562, 0.5625, 0.6875, 0.5312, 0.6875, 0.5312, 0.6562, 0.5312, 0.6562, 0.5312, 0.6875, 0.5, 0.6875, 0.5, 0.6562, 0.5, 0.6562, 0.5, 0.6875, 0.4688, 0.6875, 0.4688, 0.6562, 0.4688, 0.6562, 0.4688, 0.6875, 0.4375, 0.6875, 0.4375, 0.6562, 0.4375, 0.6562, 0.4375, 0.6875, 0.4062, 0.6875, 0.4062, 0.6562, 0.4062, 0.6562, 0.4062, 0.6875, 0.375, 0.6875, 0.375, 0.6562, 0.375, 0.6562, 0.375, 0.6875, 0.3438, 0.6875, 0.3438, 0.6562, 0.3438, 0.6562, 0.3438, 0.6875, 0.3125, 0.6875, 0.3125, 0.6562, 0.3125, 0.6562, 0.3125, 0.6875, 0.2812, 0.6875, 0.2812, 0.6562, 0.2812, 0.6562, 0.2812, 0.6875, 0.25, 0.6875, 0.25, 0.6562, 0.25, 0.6562, 0.25, 0.6875, 0.2188, 0.6875, 0.2188, 0.6562, 0.2188, 0.6562, 0.2188, 0.6875, 0.1875, 0.6875, 0.1875, 0.6562, 0.1875, 0.6562, 0.1875, 0.6875, 0.1562, 0.6875, 0.1562, 0.6562, 0.1562, 0.6562, 0.1562, 0.6875, 0.125, 0.6875, 0.125, 0.6562, 0.125, 0.6562, 0.125, 0.6875, 0.09375, 0.6875, 0.09375, 0.6562, 0.09375, 0.6562, 0.09375, 0.6875, 0.0625, 0.6875, 0.0625, 0.6562, 0.0625, 0.6562, 0.0625, 0.6875, 0.03125, 0.6875, 0.03125, 0.6562, 0.03125, 0.6562, 0.03125, 0.6875, 0.0, 0.6875, 0.0, 0.6562, 0.03125, 0.8125, 0.03125, 0.875, 0.0, 0.875, 0.0, 0.8125, 0.0625, 0.8125, 0.0625, 0.875, 0.03125, 0.875, 0.03125, 0.8125, 0.09375, 0.8125, 0.09375, 0.875, 0.0625, 0.875, 0.0625, 0.8125, 0.125, 0.8125, 0.125, 0.875, 0.09375, 0.875, 0.09375, 0.8125, 0.1562, 0.8125, 0.1562, 0.875, 0.125, 0.875, 0.125, 0.8125, 0.1875, 0.8125, 0.1875, 0.875, 0.1562, 0.875, 0.1562, 0.8125, 0.2188, 0.8125, 0.2188, 0.875, 0.1875, 0.875, 0.1875, 0.8125, 0.25, 0.8125, 0.25, 0.875, 0.2188, 0.875, 0.2188, 0.8125, 0.2812, 0.8125, 0.2812, 0.875, 0.25, 0.875, 0.25, 0.8125, 0.3125, 0.8125, 0.3125, 0.875, 0.2812, 0.875, 0.2812, 0.8125, 0.3438, 0.8125, 0.3125, 0.875, 0.3125, 0.8125, 0.3125, 0.875, 0.375, 0.8949, 0.375, 0.9375, 0.3438, 0.9375, 0.4375, 0.8125, 0.4375, 0.875, 0.4062, 0.875, 0.4062, 0.8125, 0.4688, 0.8125, 0.4688, 0.875, 0.4375, 0.875, 0.4375, 0.8125, 0.4688, 0.8125, 0.5, 0.875, 0.4688, 0.875, 0.5625, 0.8125, 0.5625, 0.875, 0.5312, 0.875, 0.5312, 0.875, 0.5625, 0.8125, 0.625, 0.8112, 0.5938, 0.875, 0.5625, 0.875, 0.5625, 0.8125, 0.625, 0.8112, 0.625, 0.875, 0.5938, 0.875, 0.6875, 0.8125, 0.6875, 0.875, 0.6562, 0.875, 0.6866, 0.8125, 0.7188, 0.8125, 0.7188, 0.875, 0.6875, 0.875, 0.6875, 0.8125, 0.75, 0.8125, 0.75, 0.875, 0.7188, 0.875, 0.7188, 0.8125, 0.7812, 0.8125, 0.7812, 0.875, 0.75, 0.875, 0.75, 0.8125, 0.8125, 0.8125, 0.8125, 0.875, 0.7812, 0.875, 0.7812, 0.8125, 0.8438, 0.8125, 0.8438, 0.875, 0.8125, 0.875, 0.8125, 0.8125, 0.875, 0.8125, 0.875, 0.875, 0.8438, 0.875, 0.8438, 0.8125, 0.9062, 0.8125, 0.9062, 0.875, 0.875, 0.875, 0.875, 0.8125, 0.9375, 0.8125, 0.9375, 0.875, 0.9062, 0.875, 0.9062, 0.8125, 0.9688, 0.8125, 0.9688, 0.875, 0.9375, 0.875, 0.9375, 0.8125, 1.0, 0.8125, 1.0, 0.875, 0.9688, 0.875, 0.9688, 0.8125, 1.0, 0.75, 1.0, 0.8125, 0.9688, 0.8125, 0.9688, 0.75, 0.9688, 0.75, 0.9688, 0.8125, 0.9375, 0.8125, 0.9375, 0.75, 0.9375, 0.75, 0.9375, 0.8125, 0.9062, 0.8125, 0.9062, 0.75, 0.9062, 0.75, 0.9062, 0.8125, 0.875, 0.8125, 0.875, 0.75, 0.875, 0.75, 0.875, 0.8125, 0.8438, 0.8125, 0.8438, 0.75, 0.8438, 0.75, 0.8438, 0.8125, 0.8125, 0.8125, 0.8125, 0.75, 0.8125, 0.75, 0.8125, 0.8125, 0.7812, 0.8125, 0.7812, 0.75, 0.7812, 0.75, 0.7812, 0.8125, 0.75, 0.8125, 0.75, 0.75, 0.75, 0.75, 0.75, 0.8125, 0.7188, 0.8125, 0.7188, 0.75, 0.7188, 0.75, 0.7188, 0.8125, 0.6875, 0.8125, 0.6875, 0.75, 0.625, 0.8112, 0.6562, 0.875, 0.625, 0.875, 0.625, 0.8112, 0.6875, 0.75, 0.6875, 0.8125, 0.6866, 0.8125, 0.6562, 0.7895, 0.6562, 0.75, 0.625, 0.75, 0.625, 0.8112, 0.5938, 0.75, 0.5938, 0.75, 0.625, 0.8112, 0.5625, 0.8125, 0.5625, 0.75, 0.4688, 0.8125, 0.5312, 0.875, 0.5312, 0.875, 0.5, 0.875, 0.5625, 0.75, 0.5625, 0.8125, 0.5625, 0.8125, 0.562, 0.8116, 0.5312, 0.75, 0.5, 0.75, 0.4688, 0.8125, 0.4688, 0.75, 0.4688, 0.75, 0.4688, 0.8125, 0.4375, 0.8125, 0.4375, 0.75, 0.4375, 0.75, 0.4375, 0.8125, 0.4062, 0.8125, 0.4062, 0.75, 0.4062, 0.75, 0.4062, 0.8125, 0.375, 0.8125, 0.375, 0.75, 0.375, 0.75, 0.375, 0.8125, 0.3438, 0.8125, 0.3438, 0.75, 0.3438, 0.75, 0.3438, 0.8125, 0.3125, 0.8125, 0.3125, 0.75, 0.3125, 0.75, 0.3125, 0.8125, 0.2812, 0.8125, 0.2812, 0.75, 0.2812, 0.75, 0.2812, 0.8125, 0.25, 0.8125, 0.25, 0.75, 0.25, 0.75, 0.25, 0.8125, 0.2188, 0.8125, 0.2188, 0.75, 0.2188, 0.75, 0.2188, 0.8125, 0.1875, 0.8125, 0.1875, 0.75, 0.1875, 0.75, 0.1875, 0.8125, 0.1562, 0.8125, 0.1562, 0.75, 0.1562, 0.75, 0.1562, 0.8125, 0.125, 0.8125, 0.125, 0.75, 0.125, 0.75, 0.125, 0.8125, 0.09375, 0.8125, 0.09375, 0.75, 0.09375, 0.75, 0.09375, 0.8125, 0.0625, 0.8125, 0.0625, 0.75, 0.0625, 0.75, 0.0625, 0.8125, 0.03125, 0.8125, 0.03125, 0.75, 0.03125, 0.75, 0.03125, 0.8125, 0.0, 0.8125, 0.0, 0.75, 0.03125, 0.875, 0.03125, 0.9375, 0.0, 0.9375, 0.0, 0.875, 0.0625, 0.875, 0.0625, 0.9375, 0.03125, 0.9375, 0.03125, 0.875, 0.09375, 0.875, 0.09375, 0.9375, 0.0625, 0.9375, 0.0625, 0.875, 0.125, 0.875, 0.125, 0.9375, 0.09375, 0.9375, 0.09375, 0.875, 0.1562, 0.875, 0.1562, 0.9375, 0.125, 0.9375, 0.125, 0.875, 0.1875, 0.875, 0.1875, 0.9375, 0.1562, 0.9375, 0.1562, 0.875, 0.2188, 0.875, 0.2188, 0.9375, 0.1875, 0.9375, 0.1875, 0.875, 0.25, 0.875, 0.25, 0.9375, 0.2188, 0.9375, 0.2188, 0.875, 0.2812, 0.875, 0.2812, 0.9375, 0.25, 0.9375, 0.25, 0.875, 0.3125, 0.875, 0.3125, 0.9375, 0.2812, 0.9375, 0.2812, 0.875, 0.3125, 0.875, 0.3438, 0.9375, 0.3125, 0.9375, 0.375, 0.8127, 0.3125, 0.875, 0.3438, 0.8125, 0.4062, 0.8125, 0.4062, 0.875, 0.4062, 0.875, 0.375, 0.8125, 0.4375, 0.875, 0.4375, 0.9375, 0.4062, 0.9375, 0.4062, 0.875, 0.4688, 0.875, 0.4688, 0.9375, 0.4375, 0.9375, 0.4375, 0.875, 0.5, 0.875, 0.5, 0.9375, 0.4688, 0.9375, 0.4688, 0.875, 0.5312, 0.875, 0.5312, 0.9375, 0.5, 0.9375, 0.5, 0.875, 0.5625, 0.875, 0.5625, 0.9375, 0.5312, 0.9375, 0.5312, 0.875, 0.5938, 0.875, 0.5938, 0.9375, 0.5625, 0.9375, 0.5625, 0.875, 0.625, 0.875, 0.625, 0.9375, 0.5938, 0.9375, 0.5938, 0.875, 0.6562, 0.875, 0.6562, 0.9375, 0.625, 0.9375, 0.625, 0.875, 0.6875, 0.875, 0.6875, 0.9375, 0.6562, 0.9375, 0.6562, 0.875, 0.7188, 0.875, 0.7188, 0.9375, 0.6875, 0.9375, 0.6875, 0.875, 0.75, 0.875, 0.75, 0.9375, 0.7188, 0.9375, 0.7188, 0.875, 0.7812, 0.875, 0.7812, 0.9375, 0.75, 0.9375, 0.75, 0.875, 0.8125, 0.875, 0.8125, 0.9375, 0.7812, 0.9375, 0.7812, 0.875, 0.8438, 0.875, 0.8438, 0.9375, 0.8125, 0.9375, 0.8125, 0.875, 0.875, 0.875, 0.875, 0.9375, 0.8438, 0.9375, 0.8438, 0.875, 0.9062, 0.875, 0.9062, 0.9375, 0.875, 0.9375, 0.875, 0.875, 0.9375, 0.875, 0.9375, 0.9375, 0.9062, 0.9375, 0.9062, 0.875, 0.9688, 0.875, 0.9688, 0.9375, 0.9375, 0.9375, 0.9375, 0.875, 1.0, 0.875, 1.0, 0.9375, 0.9688, 0.9375, 0.9688, 0.875, 0.03125, 0.5312, 0.03125, 0.5625, 0.0, 0.5625, 0.0, 0.5312, 0.0625, 0.5312, 0.0625, 0.5625, 0.03125, 0.5625, 0.03125, 0.5312, 0.09375, 0.5312, 0.09375, 0.5625, 0.0625, 0.5625, 0.0625, 0.5312, 0.125, 0.5312, 0.125, 0.5625, 0.09375, 0.5625, 0.09375, 0.5312, 0.1562, 0.5312, 0.1562, 0.5625, 0.125, 0.5625, 0.125, 0.5312, 0.1875, 0.5312, 0.1875, 0.5625, 0.1562, 0.5625, 0.1562, 0.5312, 0.2188, 0.5312, 0.2188, 0.5625, 0.1875, 0.5625, 0.1875, 0.5312, 0.25, 0.5312, 0.25, 0.5625, 0.2188, 0.5625, 0.2188, 0.5312, 0.2812, 0.5312, 0.2812, 0.5625, 0.25, 0.5625, 0.25, 0.5312, 0.3125, 0.5312, 0.3125, 0.5625, 0.2812, 0.5625, 0.2812, 0.5312, 0.3438, 0.5312, 0.3438, 0.5625, 0.3125, 0.5625, 0.3125, 0.5312, 0.375, 0.5312, 0.375, 0.5625, 0.3438, 0.5625, 0.3438, 0.5312, 0.4062, 0.5312, 0.4062, 0.5625, 0.375, 0.5625, 0.375, 0.5312, 0.4375, 0.5312, 0.4375, 0.5625, 0.4062, 0.5625, 0.4062, 0.5312, 0.4688, 0.5312, 0.4688, 0.5625, 0.4375, 0.5625, 0.4375, 0.5312, 0.5, 0.5312, 0.5, 0.5625, 0.4688, 0.5625, 0.4688, 0.5312, 0.5312, 0.5312, 0.5312, 0.5625, 0.5, 0.5625, 0.5, 0.5312, 0.5625, 0.5312, 0.5625, 0.5625, 0.5312, 0.5625, 0.5312, 0.5312, 0.5938, 0.5312, 0.5938, 0.5625, 0.5625, 0.5625, 0.5625, 0.5312, 0.625, 0.5312, 0.625, 0.5625, 0.5938, 0.5625, 0.5938, 0.5312, 0.6562, 0.5312, 0.6562, 0.5625, 0.625, 0.5625, 0.625, 0.5312, 0.6875, 0.5312, 0.6875, 0.5625, 0.6562, 0.5625, 0.6562, 0.5312, 0.7188, 0.5312, 0.7188, 0.5625, 0.6875, 0.5625, 0.6875, 0.5312, 0.75, 0.5312, 0.75, 0.5625, 0.7188, 0.5625, 0.7188, 0.5312, 0.7812, 0.5312, 0.7812, 0.5625, 0.75, 0.5625, 0.75, 0.5312, 0.8125, 0.5312, 0.8125, 0.5625, 0.7812, 0.5625, 0.7812, 0.5312, 0.8438, 0.5312, 0.8438, 0.5625, 0.8125, 0.5625, 0.8125, 0.5312, 0.875, 0.5312, 0.875, 0.5625, 0.8438, 0.5625, 0.8438, 0.5312, 0.9062, 0.5312, 0.9062, 0.5625, 0.875, 0.5625, 0.875, 0.5312, 0.9375, 0.5312, 0.9375, 0.5625, 0.9062, 0.5625, 0.9062, 0.5312, 0.9688, 0.5312, 0.9688, 0.5625, 0.9375, 0.5625, 0.9375, 0.5312, 1.0, 0.5312, 1.0, 0.5625, 0.9688, 0.5625, 0.9688, 0.5312, 0.03125, 0.625, 0.03125, 0.6562, 0.0, 0.6562, 0.0, 0.625, 0.0625, 0.625, 0.0625, 0.6562, 0.03125, 0.6562, 0.03125, 0.625, 0.09375, 0.625, 0.09375, 0.6562, 0.0625, 0.6562, 0.0625, 0.625, 0.125, 0.625, 0.125, 0.6562, 0.09375, 0.6562, 0.09375, 0.625, 0.1562, 0.625, 0.1562, 0.6562, 0.125, 0.6562, 0.125, 0.625, 0.1875, 0.625, 0.1875, 0.6562, 0.1562, 0.6562, 0.1562, 0.625, 0.2188, 0.625, 0.2188, 0.6562, 0.1875, 0.6562, 0.1875, 0.625, 0.25, 0.625, 0.25, 0.6562, 0.2188, 0.6562, 0.2188, 0.625, 0.2812, 0.625, 0.2812, 0.6562, 0.25, 0.6562, 0.25, 0.625, 0.3125, 0.625, 0.3125, 0.6562, 0.2812, 0.6562, 0.2812, 0.625, 0.3438, 0.625, 0.3438, 0.6562, 0.3125, 0.6562, 0.3125, 0.625, 0.375, 0.625, 0.375, 0.6562, 0.3438, 0.6562, 0.3438, 0.625, 0.4062, 0.625, 0.4062, 0.6562, 0.375, 0.6562, 0.375, 0.625, 0.4375, 0.625, 0.4375, 0.6562, 0.4062, 0.6562, 0.4062, 0.625, 0.4688, 0.625, 0.4688, 0.6562, 0.4375, 0.6562, 0.4375, 0.625, 0.5, 0.625, 0.5, 0.6562, 0.4688, 0.6562, 0.4688, 0.625, 0.5312, 0.625, 0.5312, 0.6562, 0.5, 0.6562, 0.5, 0.625, 0.5625, 0.625, 0.5625, 0.6562, 0.5312, 0.6562, 0.5312, 0.625, 0.5938, 0.625, 0.5938, 0.6562, 0.5625, 0.6562, 0.5625, 0.625, 0.625, 0.625, 0.625, 0.6562, 0.5938, 0.6562, 0.5938, 0.625, 0.6562, 0.625, 0.6562, 0.6562, 0.625, 0.6562, 0.625, 0.625, 0.6875, 0.625, 0.6875, 0.6562, 0.6562, 0.6562, 0.6562, 0.625, 0.7188, 0.625, 0.7188, 0.6562, 0.6875, 0.6562, 0.6875, 0.625, 0.75, 0.625, 0.75, 0.6562, 0.7188, 0.6562, 0.7188, 0.625, 0.7812, 0.625, 0.7812, 0.6562, 0.75, 0.6562, 0.75, 0.625, 0.8125, 0.625, 0.8125, 0.6562, 0.7812, 0.6562, 0.7812, 0.625, 0.8438, 0.625, 0.8438, 0.6562, 0.8125, 0.6562, 0.8125, 0.625, 0.875, 0.625, 0.875, 0.6562, 0.8438, 0.6562, 0.8438, 0.625, 0.9062, 0.625, 0.9062, 0.6562, 0.875, 0.6562, 0.875, 0.625, 0.9375, 0.625, 0.9375, 0.6562, 0.9062, 0.6562, 0.9062, 0.625, 0.9688, 0.625, 0.9688, 0.6562, 0.9375, 0.6562, 0.9375, 0.625, 1.0, 0.625, 1.0, 0.6562, 0.9688, 0.6562, 0.9688, 0.625, 0.03125, 0.5625, 0.03125, 0.5938, 0.0, 0.5938, 0.0, 0.5625, 0.0625, 0.5625, 0.0625, 0.5938, 0.03125, 0.5938, 0.03125, 0.5625, 0.09375, 0.5625, 0.09375, 0.5938, 0.0625, 0.5938, 0.0625, 0.5625, 0.125, 0.5625, 0.125, 0.5938, 0.09375, 0.5938, 0.09375, 0.5625, 0.1562, 0.5625, 0.1562, 0.5938, 0.125, 0.5938, 0.125, 0.5625, 0.1875, 0.5625, 0.1875, 0.5938, 0.1562, 0.5938, 0.1562, 0.5625, 0.2188, 0.5625, 0.2188, 0.5938, 0.1875, 0.5938, 0.1875, 0.5625, 0.25, 0.5625, 0.25, 0.5938, 0.2188, 0.5938, 0.2188, 0.5625, 0.2812, 0.5625, 0.2812, 0.5938, 0.25, 0.5938, 0.25, 0.5625, 0.3125, 0.5625, 0.3125, 0.5938, 0.2812, 0.5938, 0.2812, 0.5625, 0.3438, 0.5625, 0.3438, 0.5938, 0.3125, 0.5938, 0.3125, 0.5625, 0.375, 0.5625, 0.375, 0.5938, 0.3438, 0.5938, 0.3438, 0.5625, 0.4062, 0.5625, 0.4062, 0.5938, 0.375, 0.5938, 0.375, 0.5625, 0.4375, 0.5625, 0.4375, 0.5938, 0.4062, 0.5938, 0.4062, 0.5625, 0.4688, 0.5625, 0.4688, 0.5938, 0.4375, 0.5938, 0.4375, 0.5625, 0.5, 0.5625, 0.5, 0.5938, 0.4688, 0.5938, 0.4688, 0.5625, 0.5312, 0.5625, 0.5312, 0.5938, 0.5, 0.5938, 0.5, 0.5625, 0.5625, 0.5625, 0.5625, 0.5938, 0.5312, 0.5938, 0.5312, 0.5625, 0.5938, 0.5625, 0.5938, 0.5938, 0.5625, 0.5938, 0.5625, 0.5625, 0.625, 0.5625, 0.625, 0.5938, 0.5938, 0.5938, 0.5938, 0.5625, 0.6562, 0.5625, 0.6562, 0.5938, 0.625, 0.5938, 0.625, 0.5625, 0.6875, 0.5625, 0.6875, 0.5938, 0.6562, 0.5938, 0.6562, 0.5625, 0.7188, 0.5625, 0.7188, 0.5938, 0.6875, 0.5938, 0.6875, 0.5625, 0.75, 0.5625, 0.75, 0.5938, 0.7188, 0.5938, 0.7188, 0.5625, 0.7812, 0.5625, 0.7812, 0.5938, 0.75, 0.5938, 0.75, 0.5625, 0.8125, 0.5625, 0.8125, 0.5938, 0.7812, 0.5938, 0.7812, 0.5625, 0.8438, 0.5625, 0.8438, 0.5938, 0.8125, 0.5938, 0.8125, 0.5625, 0.875, 0.5625, 0.875, 0.5938, 0.8438, 0.5938, 0.8438, 0.5625, 0.9062, 0.5625, 0.9062, 0.5938, 0.875, 0.5938, 0.875, 0.5625, 0.9375, 0.5625, 0.9375, 0.5938, 0.9062, 0.5938, 0.9062, 0.5625, 0.9688, 0.5625, 0.9688, 0.5938, 0.9375, 0.5938, 0.9375, 0.5625, 1.0, 0.5625, 1.0, 0.5938, 0.9688, 0.5938, 0.9688, 0.5625, 1.0, 0.5, 1.0, 0.5312, 0.9688, 0.5312, 0.9688, 0.5, 0.9688, 0.5, 0.9688, 0.5312, 0.9375, 0.5312, 0.9375, 0.5, 0.9375, 0.5, 0.9375, 0.5312, 0.9062, 0.5312, 0.9062, 0.5, 0.9062, 0.5, 0.9062, 0.5312, 0.875, 0.5312, 0.875, 0.5, 0.875, 0.5, 0.875, 0.5312, 0.8438, 0.5312, 0.8438, 0.5, 0.8438, 0.5, 0.8438, 0.5312, 0.8125, 0.5312, 0.8125, 0.5, 0.8125, 0.5, 0.8125, 0.5312, 0.7812, 0.5312, 0.7812, 0.5, 0.7812, 0.5, 0.7812, 0.5312, 0.75, 0.5312, 0.75, 0.5, 0.75, 0.5, 0.75, 0.5312, 0.7188, 0.5312, 0.7188, 0.5, 0.7188, 0.5, 0.7188, 0.5312, 0.6875, 0.5312, 0.6875, 0.5, 0.6875, 0.5, 0.6875, 0.5312, 0.6562, 0.5312, 0.6562, 0.5, 0.6562, 0.5, 0.6562, 0.5312, 0.625, 0.5312, 0.625, 0.5, 0.625, 0.5, 0.625, 0.5312, 0.5938, 0.5312, 0.5938, 0.5, 0.5938, 0.5, 0.5938, 0.5312, 0.5625, 0.5312, 0.5625, 0.5, 0.5625, 0.5, 0.5625, 0.5312, 0.5312, 0.5312, 0.5312, 0.5, 0.5312, 0.5, 0.5312, 0.5312, 0.5, 0.5312, 0.5, 0.5, 0.5, 0.5, 0.5, 0.5312, 0.4688, 0.5312, 0.4688, 0.5, 0.4688, 0.5, 0.4688, 0.5312, 0.4375, 0.5312, 0.4375, 0.5, 0.4375, 0.5, 0.4375, 0.5312, 0.4062, 0.5312, 0.4062, 0.5, 0.4062, 0.5, 0.4062, 0.5312, 0.375, 0.5312, 0.375, 0.5, 0.375, 0.5, 0.375, 0.5312, 0.3438, 0.5312, 0.3438, 0.5, 0.3438, 0.5, 0.3438, 0.5312, 0.3125, 0.5312, 0.3125, 0.5, 0.3125, 0.5, 0.3125, 0.5312, 0.2812, 0.5312, 0.2812, 0.5, 0.2812, 0.5, 0.2812, 0.5312, 0.25, 0.5312, 0.25, 0.5, 0.25, 0.5, 0.25, 0.5312, 0.2188, 0.5312, 0.2188, 0.5, 0.2188, 0.5, 0.2188, 0.5312, 0.1875, 0.5312, 0.1875, 0.5, 0.1875, 0.5, 0.1875, 0.5312, 0.1562, 0.5312, 0.1562, 0.5, 0.1562, 0.5, 0.1562, 0.5312, 0.125, 0.5312, 0.125, 0.5, 0.125, 0.5, 0.125, 0.5312, 0.09375, 0.5312, 0.09375, 0.5, 0.09375, 0.5, 0.09375, 0.5312, 0.0625, 0.5312, 0.0625, 0.5, 0.0625, 0.5, 0.0625, 0.5312, 0.03125, 0.5312, 0.03125, 0.5, 0.03125, 0.5, 0.03125, 0.5312, 0.0, 0.5312, 0.0, 0.5, 0.75, 0.49, 0.7968, 0.4854, 0.8418, 0.4717, 0.8833, 0.4496, 0.9197, 0.4197, 0.9496, 0.3833, 0.9717, 0.3418, 0.9854, 0.2968, 0.99, 0.25, 0.9854, 0.2032, 0.9717, 0.1582, 0.9496, 0.1167, 0.9197, 0.08029, 0.8833, 0.05045, 0.8418, 0.02827, 0.7968, 0.01461, 0.75, 0.01, 0.7032, 0.01461, 0.6582, 0.02827, 0.6167, 0.05045, 0.5803, 0.08029, 0.5504, 0.1167, 0.5283, 0.1582, 0.5146, 0.2032, 0.51, 0.25, 0.5146, 0.2968, 0.5283, 0.3418, 0.5504, 0.3833, 0.5803, 0.4197, 0.6167, 0.4496, 0.6582, 0.4717, 0.7032, 0.4854, 0.6562, 0.5, 0.625, 0.5, 0.625, 0.5, 0.6562, 0.5, 0.375, 0.5, 0.3438, 0.5, 0.3438, 0.5, 0.375, 0.5, 0.09375, 0.5, 0.0625, 0.5, 0.0625, 0.5, 0.09375, 0.5, 0.7812, 0.5, 0.75, 0.5, 0.75, 0.5, 0.7812, 0.5, 0.5, 0.5, 0.4688, 0.5, 0.4688, 0.5, 0.5, 0.5, 0.2188, 0.5, 0.1875, 0.5, 0.1875, 0.5, 0.2188, 0.5, 0.9062, 0.5, 0.875, 0.5, 0.875, 0.5, 0.9062, 0.5, 0.625, 0.5, 0.5938, 0.5, 0.5938, 0.5, 0.625, 0.5, 0.3438, 0.5, 0.3125, 0.5, 0.3125, 0.5, 0.3438, 0.5, 0.0625, 0.5, 0.03125, 0.5, 0.03125, 0.5, 0.0625, 0.5, 0.75, 0.5, 0.7188, 0.5, 0.7188, 0.5, 0.75, 0.5, 0.4688, 0.5, 0.4375, 0.5, 0.4375, 0.5, 0.4688, 0.5, 0.1875, 0.5, 0.1562, 0.5, 0.1562, 0.5, 0.1875, 0.5, 0.875, 0.5, 0.8438, 0.5, 0.8438, 0.5, 0.875, 0.5, 0.5938, 0.5, 0.5625, 0.5, 0.5625, 0.5, 0.5938, 0.5, 1.0, 0.5, 0.9688, 0.5, 0.9688, 0.5, 1.0, 0.5, 0.3125, 0.5, 0.2812, 0.5, 0.2812, 0.5, 0.3125, 0.5, 0.03125, 0.5, 0.0, 0.5, 0.0, 0.5, 0.03125, 0.5, 0.7188, 0.5, 0.6875, 0.5, 0.6875, 0.5, 0.7188, 0.5, 0.4375, 0.5, 0.4062, 0.5, 0.4062, 0.5, 0.4375, 0.5, 0.1562, 0.5, 0.125, 0.5, 0.125, 0.5, 0.1562, 0.5, 0.8438, 0.5, 0.8125, 0.5, 0.8125, 0.5, 0.8438, 0.5, 0.5625, 0.5, 0.5312, 0.5, 0.5312, 0.5, 0.5625, 0.5, 0.2812, 0.5, 0.25, 0.5, 0.25, 0.5, 0.2812, 0.5, 0.9688, 0.5, 0.9375, 0.5, 0.9375, 0.5, 0.9688, 0.5, 0.6875, 0.5, 0.6562, 0.5, 0.6562, 0.5, 0.6875, 0.5, 0.4062, 0.5, 0.375, 0.5, 0.375, 0.5, 0.4062, 0.5, 0.125, 0.5, 0.09375, 0.5, 0.09375, 0.5, 0.125, 0.5, 0.8125, 0.5, 0.7812, 0.5, 0.7812, 0.5, 0.8125, 0.5, 0.5312, 0.5, 0.5, 0.5, 0.5, 0.5, 0.5312, 0.5, 0.25, 0.5, 0.2188, 0.5, 0.2188, 0.5, 0.25, 0.5, 0.6562, 0.7895, 0.6866, 0.8125, 0.6562, 0.875, 0.625, 0.8112, 0.6562, 0.75, 0.6562, 0.7895, 0.625, 0.8112, 0.625, 0.8112, 0.625, 0.75, 0.562, 0.8116, 0.5625, 0.8125, 0.5312, 0.875, 0.4688, 0.8125, 0.5312, 0.75, 0.562, 0.8116, 0.4688, 0.8125, 0.5, 0.75, 0.375, 0.8949, 0.3125, 0.875, 0.375, 0.8127, 0.4062, 0.875, 0.4062, 0.875, 0.4062, 0.9375, 0.375, 0.9375, 0.375, 0.8949, 0.4062, 0.875])
me_cylinder.update()

# ---- objects
ob_light = bpy.data.objects.new('Light', light_light)
ob_camera = bpy.data.objects.new('Camera', cam_camera)
ob_cylinder = bpy.data.objects.new('Cylinder', me_cylinder)

# ---- transforms, parenting, visibility, modifiers, constraints
ob_light.location = (4.076, 1.005, 5.904)
ob_light.rotation_euler = (0.6503, 0.05522, 1.866)
ob_light.lock_rotations_4d = False
ob_light.empty_display_type = 'ARROWS'
ob_light.color = (0.0, 0.0, 0.0, 0.0)
ob_light.lineart.crease_threshold = 0.0
ob_camera.location = (7.359, -6.926, 4.958)
ob_camera.rotation_euler = (1.109, 0.0, 0.8149)
ob_camera.lock_rotations_4d = False
ob_camera.empty_display_type = 'ARROWS'
ob_camera.color = (0.0, 0.0, 0.0, 0.0)
ob_camera.display_type = 'WIRE'
ob_camera.lineart.crease_threshold = 0.0
ob_cylinder.location = (0.0, 0.0, 0.0)
ob_cylinder.scale = (0.2976, -0.3039, 1.103)
_m = ob_cylinder.modifiers.new('Decimate', 'DECIMATE')
_m.decimate_type = 'UNSUBDIV'
_m.iterations = 1

# ---- collection membership
col_collection.objects.link(ob_light)
col_collection.objects.link(ob_camera)
col_collection.objects.link(ob_cylinder)

# ---- scene / render settings (as saved in the file)
scene.camera = ob_camera
scene.frame_start = 1; scene.frame_end = 250; scene.frame_set(1)
scene.render.engine = 'BLENDER_EEVEE_NEXT'
scene.cycles.sampling_pattern = 'TABULATED_SOBOL'
bpy.context.view_layer.update()
